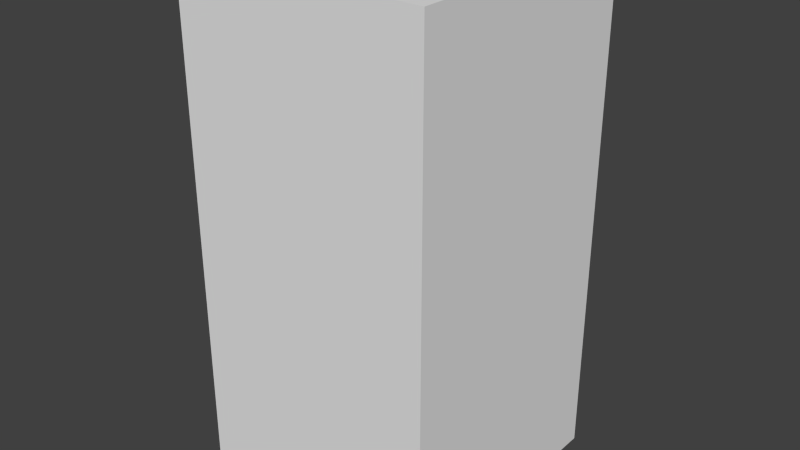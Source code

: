 # Source: yellowLeafOne.blend  (saved by Blender 2.68.0; exported with 4.5.12 LTS)
import bpy
from mathutils import Matrix  # noqa: F401  (used for matrix-valued properties, if any)

bpy.ops.wm.read_factory_settings(use_empty=True)
scene = bpy.context.scene
scene.name = 'Scene'

# ---- collections
col_collection_1 = bpy.data.collections.new('Collection 1'); scene.collection.children.link(col_collection_1)

# ---- world
world_world = bpy.data.worlds.new('World'); scene.world = world_world
world_world.color = (0.05088, 0.05088, 0.05088)
world_world.use_sun_shadow = False
world_world.sun_shadow_jitter_overblur = 0.0
world_world.cycles.sampling_method = 'MANUAL'
world_world.cycles.sample_map_resolution = 256

# ---- meshes
me_yellowleafone = bpy.data.meshes.new('yellowLeafOne')
me_yellowleafone.from_pydata([(-0.5, -0.5, -1.0), (-0.5, 0.5, -1.0), (0.5, 0.5, -1.0), (0.5, -0.5, -1.0), (-0.5, -0.5, 1.0), (-0.5, 0.5, 1.0), (0.5, 0.5, 1.0), (0.5, -0.5, 1.0)], [], [(4, 5, 1, 0), (5, 6, 2, 1), (6, 7, 3, 2), (7, 4, 0, 3), (0, 1, 2, 3), (7, 6, 5, 4)])
me_yellowleafone.use_remesh_preserve_volume = False
me_yellowleafone.use_remesh_preserve_attributes = False
me_yellowleafone.use_mirror_vertex_groups = False
me_yellowleafone.update()

# ---- objects
ob_yellowleafone = bpy.data.objects.new('yellowLeafOne', me_yellowleafone)

# ---- transforms, parenting, visibility, modifiers, constraints
ob_yellowleafone.location = (0.0, 0.0, 0.0)
ob_yellowleafone.lineart.crease_threshold = 0.0

# ---- collection membership
col_collection_1.objects.link(ob_yellowleafone)

# ---- scene / render settings (as saved in the file)
scene.frame_start = 1; scene.frame_end = 250; scene.frame_set(1)
scene.render.engine = 'BLENDER_EEVEE_NEXT'
scene.render.image_settings.color_mode = 'RGB'
scene.render.image_settings.compression = 90
scene.render.resolution_percentage = 50
scene.render.dither_intensity = 0.0
scene.cycles.use_denoising = False
scene.cycles.samples = 10
scene.cycles.sampling_pattern = 'TABULATED_SOBOL'
scene.cycles.light_sampling_threshold = 0.0
scene.cycles.use_adaptive_sampling = False
scene.cycles.use_light_tree = False
scene.cycles.blur_glossy = 0.0
scene.cycles.volume_bounces = 1
scene.cycles.pixel_filter_type = 'GAUSSIAN'
scene.cycles.sample_clamp_indirect = 0.0
scene.view_settings.view_transform = 'Standard'
bpy.context.view_layer.update()

# ---- added for rendering (the .blend has no active camera and no usable light): camera, sun
cam_auto = bpy.data.cameras.new('AutoCamera')
cam_auto.lens = 50.0
cam_auto.sensor_width = 36.0
cam_auto.clip_end = 1000.0
ob_auto_camera = bpy.data.objects.new('AutoCamera', cam_auto)
scene.collection.objects.link(ob_auto_camera)
ob_auto_camera.location = (2.26633, -2.71959, 1.81306)
ob_auto_camera.rotation_euler = (1.09748, -7.21219e-08, 0.694738)
scene.camera = ob_auto_camera
light_auto_sun = bpy.data.lights.new('AutoSun', 'SUN')
light_auto_sun.energy = 3.0
light_auto_sun.angle = 0.0523599
ob_auto_sun = bpy.data.objects.new('AutoSun', light_auto_sun)
scene.collection.objects.link(ob_auto_sun)
ob_auto_sun.rotation_euler = (0.872665, 0.174533, 0.523599)
bpy.context.view_layer.update()
